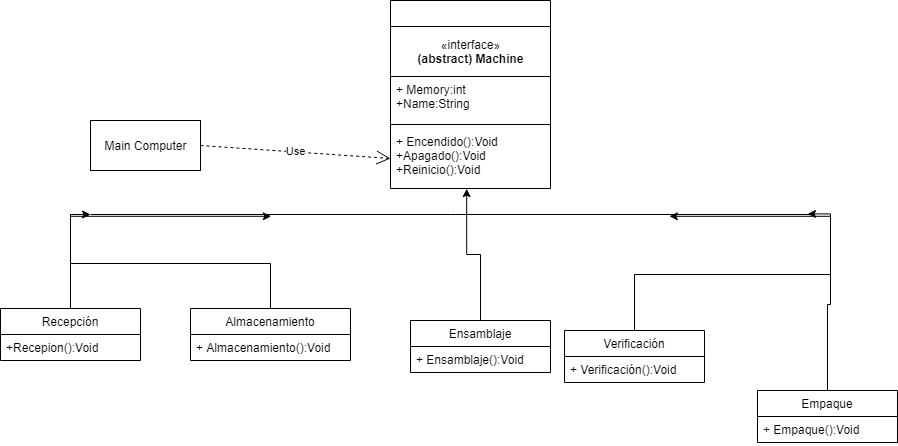

The diagram above was exported from draw.io. Its source (the exported page's mxGraphModel, read from the mxfile embedded in the PNG):
<mxGraphModel dx="1865" dy="499" grid="1" gridSize="10" guides="1" tooltips="1" connect="1" arrows="1" fold="1" page="1" pageScale="1" pageWidth="827" pageHeight="1169" math="0" shadow="0">
  <root>
    <mxCell id="0" />
    <mxCell id="1" parent="0" />
    <mxCell id="iRUaufHLbm57oOExZsS5-34" style="edgeStyle=orthogonalEdgeStyle;rounded=0;orthogonalLoop=1;jettySize=auto;html=1;exitX=0.5;exitY=0;exitDx=0;exitDy=0;" parent="1" source="iRUaufHLbm57oOExZsS5-9" target="iRUaufHLbm57oOExZsS5-32" edge="1">
      <mxGeometry relative="1" as="geometry" />
    </mxCell>
    <mxCell id="iRUaufHLbm57oOExZsS5-35" style="edgeStyle=orthogonalEdgeStyle;rounded=0;orthogonalLoop=1;jettySize=auto;html=1;exitX=0.5;exitY=0;exitDx=0;exitDy=0;entryX=0.251;entryY=0.725;entryDx=0;entryDy=0;entryPerimeter=0;" parent="1" source="iRUaufHLbm57oOExZsS5-14" target="iRUaufHLbm57oOExZsS5-32" edge="1">
      <mxGeometry relative="1" as="geometry" />
    </mxCell>
    <mxCell id="iRUaufHLbm57oOExZsS5-14" value="Almacenamiento" style="swimlane;fontStyle=0;childLayout=stackLayout;horizontal=1;startSize=26;fillColor=none;horizontalStack=0;resizeParent=1;resizeParentMax=0;resizeLast=0;collapsible=1;marginBottom=0;" parent="1" vertex="1">
      <mxGeometry x="120" y="348" width="160" height="52" as="geometry" />
    </mxCell>
    <mxCell id="iRUaufHLbm57oOExZsS5-15" value="+ Almacenamiento():Void" style="text;strokeColor=none;fillColor=none;align=left;verticalAlign=top;spacingLeft=4;spacingRight=4;overflow=hidden;rotatable=0;points=[[0,0.5],[1,0.5]];portConstraint=eastwest;" parent="iRUaufHLbm57oOExZsS5-14" vertex="1">
      <mxGeometry y="26" width="160" height="26" as="geometry" />
    </mxCell>
    <mxCell id="iRUaufHLbm57oOExZsS5-31" style="edgeStyle=orthogonalEdgeStyle;rounded=0;orthogonalLoop=1;jettySize=auto;html=1;exitX=0.5;exitY=0;exitDx=0;exitDy=0;entryX=0.476;entryY=1.003;entryDx=0;entryDy=0;entryPerimeter=0;" parent="1" source="iRUaufHLbm57oOExZsS5-22" target="iRUaufHLbm57oOExZsS5-8" edge="1">
      <mxGeometry relative="1" as="geometry" />
    </mxCell>
    <mxCell id="iRUaufHLbm57oOExZsS5-22" value="Ensamblaje" style="swimlane;fontStyle=0;childLayout=stackLayout;horizontal=1;startSize=26;fillColor=none;horizontalStack=0;resizeParent=1;resizeParentMax=0;resizeLast=0;collapsible=1;marginBottom=0;" parent="1" vertex="1">
      <mxGeometry x="340" y="360" width="140" height="52" as="geometry" />
    </mxCell>
    <mxCell id="iRUaufHLbm57oOExZsS5-23" value="+ Ensamblaje():Void" style="text;strokeColor=none;fillColor=none;align=left;verticalAlign=top;spacingLeft=4;spacingRight=4;overflow=hidden;rotatable=0;points=[[0,0.5],[1,0.5]];portConstraint=eastwest;" parent="iRUaufHLbm57oOExZsS5-22" vertex="1">
      <mxGeometry y="26" width="140" height="26" as="geometry" />
    </mxCell>
    <mxCell id="iRUaufHLbm57oOExZsS5-32" value="" style="line;strokeWidth=1;fillColor=none;align=left;verticalAlign=middle;spacingTop=-1;spacingLeft=3;spacingRight=3;rotatable=0;labelPosition=right;points=[];portConstraint=eastwest;" parent="1" vertex="1">
      <mxGeometry x="20" y="250" width="720" height="8" as="geometry" />
    </mxCell>
    <mxCell id="iRUaufHLbm57oOExZsS5-9" value="Recepción" style="swimlane;fontStyle=0;childLayout=stackLayout;horizontal=1;startSize=26;fillColor=none;horizontalStack=0;resizeParent=1;resizeParentMax=0;resizeLast=0;collapsible=1;marginBottom=0;" parent="1" vertex="1">
      <mxGeometry x="-70" y="348" width="140" height="52" as="geometry" />
    </mxCell>
    <mxCell id="iRUaufHLbm57oOExZsS5-10" value="+Recepion():Void" style="text;strokeColor=none;fillColor=none;align=left;verticalAlign=top;spacingLeft=4;spacingRight=4;overflow=hidden;rotatable=0;points=[[0,0.5],[1,0.5]];portConstraint=eastwest;" parent="iRUaufHLbm57oOExZsS5-9" vertex="1">
      <mxGeometry y="26" width="140" height="26" as="geometry" />
    </mxCell>
    <mxCell id="iRUaufHLbm57oOExZsS5-37" style="edgeStyle=orthogonalEdgeStyle;rounded=0;orthogonalLoop=1;jettySize=auto;html=1;exitX=0.5;exitY=0;exitDx=0;exitDy=0;entryX=0.804;entryY=0.725;entryDx=0;entryDy=0;entryPerimeter=0;" parent="1" source="iRUaufHLbm57oOExZsS5-18" target="iRUaufHLbm57oOExZsS5-32" edge="1">
      <mxGeometry relative="1" as="geometry" />
    </mxCell>
    <mxCell id="iRUaufHLbm57oOExZsS5-18" value="Verificación" style="swimlane;fontStyle=0;childLayout=stackLayout;horizontal=1;startSize=26;fillColor=none;horizontalStack=0;resizeParent=1;resizeParentMax=0;resizeLast=0;collapsible=1;marginBottom=0;" parent="1" vertex="1">
      <mxGeometry x="494" y="370" width="140" height="52" as="geometry" />
    </mxCell>
    <mxCell id="iRUaufHLbm57oOExZsS5-19" value="+ Verificación():Void" style="text;strokeColor=none;fillColor=none;align=left;verticalAlign=top;spacingLeft=4;spacingRight=4;overflow=hidden;rotatable=0;points=[[0,0.5],[1,0.5]];portConstraint=eastwest;" parent="iRUaufHLbm57oOExZsS5-18" vertex="1">
      <mxGeometry y="26" width="140" height="26" as="geometry" />
    </mxCell>
    <mxCell id="iRUaufHLbm57oOExZsS5-36" style="edgeStyle=orthogonalEdgeStyle;rounded=0;orthogonalLoop=1;jettySize=auto;html=1;exitX=0.5;exitY=0;exitDx=0;exitDy=0;entryX=0.996;entryY=0.425;entryDx=0;entryDy=0;entryPerimeter=0;" parent="1" source="iRUaufHLbm57oOExZsS5-26" target="iRUaufHLbm57oOExZsS5-32" edge="1">
      <mxGeometry relative="1" as="geometry" />
    </mxCell>
    <mxCell id="iRUaufHLbm57oOExZsS5-26" value="Empaque" style="swimlane;fontStyle=0;childLayout=stackLayout;horizontal=1;startSize=26;fillColor=none;horizontalStack=0;resizeParent=1;resizeParentMax=0;resizeLast=0;collapsible=1;marginBottom=0;" parent="1" vertex="1">
      <mxGeometry x="687" y="430" width="140" height="52" as="geometry" />
    </mxCell>
    <mxCell id="iRUaufHLbm57oOExZsS5-27" value="+ Empaque():Void" style="text;strokeColor=none;fillColor=none;align=left;verticalAlign=top;spacingLeft=4;spacingRight=4;overflow=hidden;rotatable=0;points=[[0,0.5],[1,0.5]];portConstraint=eastwest;" parent="iRUaufHLbm57oOExZsS5-26" vertex="1">
      <mxGeometry y="26" width="140" height="26" as="geometry" />
    </mxCell>
    <mxCell id="iRUaufHLbm57oOExZsS5-5" value="" style="swimlane;fontStyle=1;align=center;verticalAlign=top;childLayout=stackLayout;horizontal=1;startSize=26;horizontalStack=0;resizeParent=1;resizeParentMax=0;resizeLast=0;collapsible=1;marginBottom=0;" parent="1" vertex="1">
      <mxGeometry x="320" y="40" width="160" height="188" as="geometry" />
    </mxCell>
    <mxCell id="iRUaufHLbm57oOExZsS5-38" value="«interface»&lt;br&gt;&lt;span style=&quot;font-weight: 700&quot;&gt;(abstract) Machine&lt;/span&gt;" style="html=1;" parent="iRUaufHLbm57oOExZsS5-5" vertex="1">
      <mxGeometry y="26" width="160" height="50" as="geometry" />
    </mxCell>
    <mxCell id="iRUaufHLbm57oOExZsS5-6" value="+ Memory:int&#10;+Name:String" style="text;strokeColor=none;fillColor=none;align=left;verticalAlign=top;spacingLeft=4;spacingRight=4;overflow=hidden;rotatable=0;points=[[0,0.5],[1,0.5]];portConstraint=eastwest;" parent="iRUaufHLbm57oOExZsS5-5" vertex="1">
      <mxGeometry y="76" width="160" height="44" as="geometry" />
    </mxCell>
    <mxCell id="iRUaufHLbm57oOExZsS5-7" value="" style="line;strokeWidth=1;fillColor=none;align=left;verticalAlign=middle;spacingTop=-1;spacingLeft=3;spacingRight=3;rotatable=0;labelPosition=right;points=[];portConstraint=eastwest;" parent="iRUaufHLbm57oOExZsS5-5" vertex="1">
      <mxGeometry y="120" width="160" height="8" as="geometry" />
    </mxCell>
    <mxCell id="iRUaufHLbm57oOExZsS5-8" value="+ Encendido():Void&#10;+Apagado():Void&#10;+Reinicio():Void" style="text;strokeColor=none;fillColor=none;align=left;verticalAlign=top;spacingLeft=4;spacingRight=4;overflow=hidden;rotatable=0;points=[[0,0.5],[1,0.5]];portConstraint=eastwest;" parent="iRUaufHLbm57oOExZsS5-5" vertex="1">
      <mxGeometry y="128" width="160" height="60" as="geometry" />
    </mxCell>
    <mxCell id="iRUaufHLbm57oOExZsS5-39" value="Main Computer" style="html=1;" parent="1" vertex="1">
      <mxGeometry x="20" y="160" width="110" height="50" as="geometry" />
    </mxCell>
    <mxCell id="iRUaufHLbm57oOExZsS5-40" value="Use" style="endArrow=open;endSize=12;dashed=1;html=1;exitX=1;exitY=0.5;exitDx=0;exitDy=0;entryX=0;entryY=0.5;entryDx=0;entryDy=0;" parent="1" source="iRUaufHLbm57oOExZsS5-39" target="iRUaufHLbm57oOExZsS5-8" edge="1">
      <mxGeometry width="160" relative="1" as="geometry">
        <mxPoint x="140" y="140" as="sourcePoint" />
        <mxPoint x="300" y="140" as="targetPoint" />
      </mxGeometry>
    </mxCell>
  </root>
</mxGraphModel>